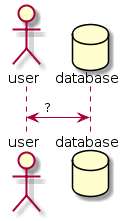

The diagram above was rendered by PlantUML. Its source (embedded in the PNG):
@startuml
actor user
database database
user <-> database : ?
@enduml